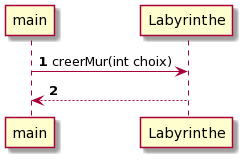

The diagram above was rendered by PlantUML. Its source (embedded in the PNG):
@startuml
autonumber

main -> Labyrinthe: creerMur(int choix)
main <-- Labyrinthe
@enduml